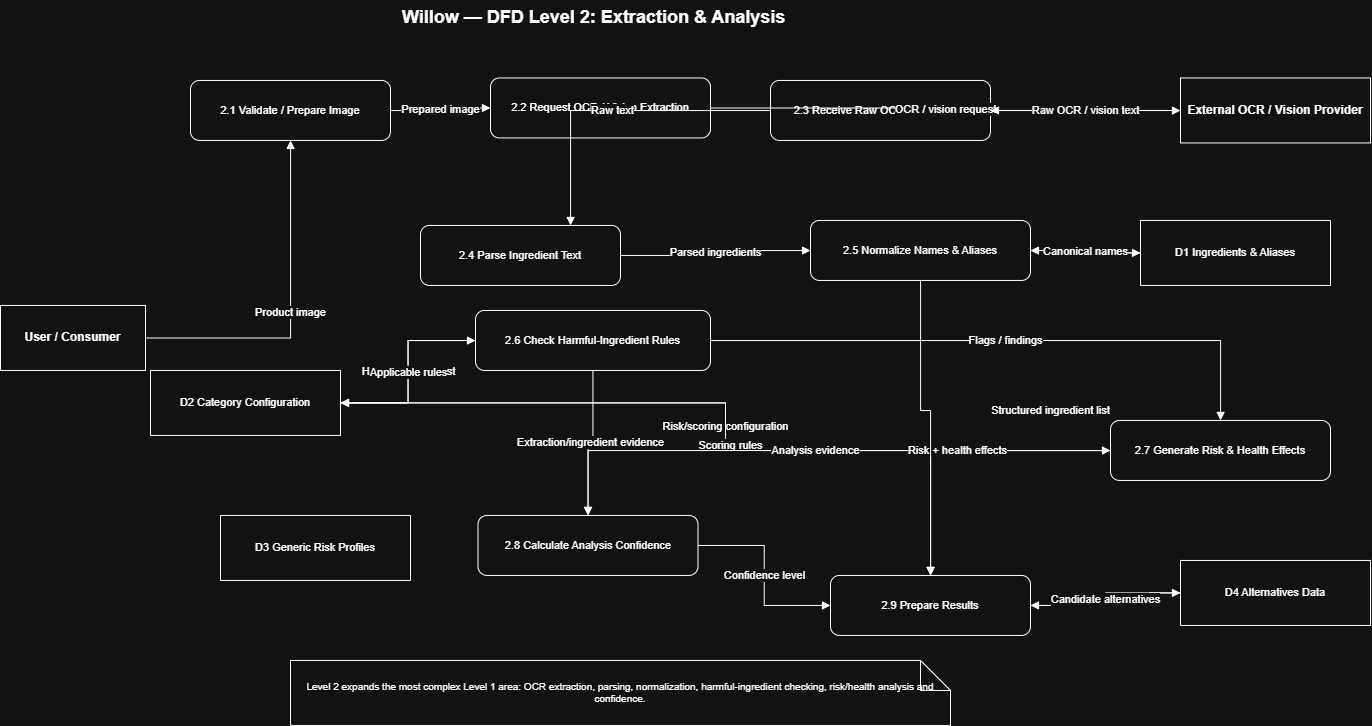

The diagram above was exported from draw.io. Its source (the exported page's mxGraphModel, read from the mxfile embedded in the PNG):
<mxGraphModel dx="1873" dy="1031" grid="1" gridSize="10" guides="1" tooltips="1" connect="1" arrows="1" fold="1" page="1" pageScale="1" pageWidth="1400" pageHeight="900" math="0" shadow="0">
  <root>
    <mxCell id="0" />
    <mxCell id="1" parent="0" />
    <mxCell id="t2" parent="1" style="text;html=1;fontSize=18;fontStyle=1;" value="Willow — DFD Level 2: Extraction &amp; Analysis" vertex="1">
      <mxGeometry height="45" width="440" x="430" y="20" as="geometry" />
    </mxCell>
    <mxCell id="u2" parent="1" style="shape=rectangle;whiteSpace=wrap;html=1;fontStyle=1;fontSize=12;" value="User / Consumer" vertex="1">
      <mxGeometry height="65" width="145" x="30" y="325" as="geometry" />
    </mxCell>
    <mxCell id="o2" parent="1" style="shape=rectangle;whiteSpace=wrap;html=1;fontStyle=1;fontSize=12;" value="External OCR / Vision Provider" vertex="1">
      <mxGeometry height="65" width="190" x="1210" y="97.5" as="geometry" />
    </mxCell>
    <mxCell id="p21" parent="1" style="rounded=1;whiteSpace=wrap;html=1;fontSize=11;" value="2.1 Validate / Prepare Image" vertex="1">
      <mxGeometry height="60" width="200" x="220" y="100" as="geometry" />
    </mxCell>
    <mxCell id="p22" parent="1" style="rounded=1;whiteSpace=wrap;html=1;fontSize=11;" value="2.2 Request OCR / Vision Extraction" vertex="1">
      <mxGeometry height="60" width="220" x="520" y="97.5" as="geometry" />
    </mxCell>
    <mxCell id="p23" parent="1" style="rounded=1;whiteSpace=wrap;html=1;fontSize=11;" value="2.3 Receive Raw OCR / Vision Text" vertex="1">
      <mxGeometry height="60" width="220" x="800" y="100" as="geometry" />
    </mxCell>
    <mxCell id="p24" parent="1" style="rounded=1;whiteSpace=wrap;html=1;fontSize=11;" value="2.4 Parse Ingredient Text" vertex="1">
      <mxGeometry height="60" width="200" x="450" y="245" as="geometry" />
    </mxCell>
    <mxCell id="p25" parent="1" style="rounded=1;whiteSpace=wrap;html=1;fontSize=11;" value="2.5 Normalize Names &amp; Aliases" vertex="1">
      <mxGeometry height="60" width="220" x="840" y="240" as="geometry" />
    </mxCell>
    <mxCell id="p26" parent="1" style="rounded=1;whiteSpace=wrap;html=1;fontSize=11;" value="2.6 Check Harmful-Ingredient Rules" vertex="1">
      <mxGeometry height="60" width="235" x="505" y="330" as="geometry" />
    </mxCell>
    <mxCell id="p27" parent="1" style="rounded=1;whiteSpace=wrap;html=1;fontSize=11;" value="2.7 Generate Risk &amp; Health Effects" vertex="1">
      <mxGeometry height="60" width="220" x="1140" y="440" as="geometry" />
    </mxCell>
    <mxCell id="p28" parent="1" style="rounded=1;whiteSpace=wrap;html=1;fontSize=11;" value="2.8 Calculate Analysis Confidence" vertex="1">
      <mxGeometry height="60" width="220" x="507.5" y="535" as="geometry" />
    </mxCell>
    <mxCell id="p29" parent="1" style="rounded=1;whiteSpace=wrap;html=1;fontSize=11;" value="2.9 Prepare Results" vertex="1">
      <mxGeometry height="60" width="200" x="860" y="595" as="geometry" />
    </mxCell>
    <mxCell id="d21" parent="1" style="shape=partialRectangle;whiteSpace=wrap;html=1;fontSize=11;fillColor=none;" value="D1 Ingredients &amp; Aliases" vertex="1">
      <mxGeometry height="65" width="190" x="1170" y="240" as="geometry" />
    </mxCell>
    <mxCell id="d22" parent="1" style="shape=partialRectangle;whiteSpace=wrap;html=1;fontSize=11;fillColor=none;" value="D2 Category Configuration" vertex="1">
      <mxGeometry height="65" width="190" x="180" y="390" as="geometry" />
    </mxCell>
    <mxCell id="d23" parent="1" style="shape=partialRectangle;whiteSpace=wrap;html=1;fontSize=11;fillColor=none;" value="D3 Generic Risk Profiles" vertex="1">
      <mxGeometry height="65" width="190" x="250" y="535" as="geometry" />
    </mxCell>
    <mxCell id="d24" parent="1" style="shape=partialRectangle;whiteSpace=wrap;html=1;fontSize=11;fillColor=none;" value="D4 Alternatives Data" vertex="1">
      <mxGeometry height="65" width="190" x="1210" y="580" as="geometry" />
    </mxCell>
    <mxCell id="l21" edge="1" parent="1" source="u2" style="edgeStyle=orthogonalEdgeStyle;rounded=0;orthogonalLoop=1;jettySize=auto;html=1;endArrow=block;endFill=1;" target="p21" value="Product image">
      <mxGeometry relative="1" as="geometry" />
    </mxCell>
    <mxCell id="l22" edge="1" parent="1" source="p21" style="edgeStyle=orthogonalEdgeStyle;rounded=0;orthogonalLoop=1;jettySize=auto;html=1;endArrow=block;endFill=1;" target="p22" value="Prepared image">
      <mxGeometry relative="1" as="geometry" />
    </mxCell>
    <mxCell id="l23" edge="1" parent="1" source="p22" style="edgeStyle=orthogonalEdgeStyle;rounded=0;orthogonalLoop=1;jettySize=auto;html=1;endArrow=block;endFill=1;" target="o2" value="OCR / vision request">
      <mxGeometry relative="1" as="geometry" />
    </mxCell>
    <mxCell id="l24" edge="1" parent="1" source="o2" style="edgeStyle=orthogonalEdgeStyle;rounded=0;orthogonalLoop=1;jettySize=auto;html=1;endArrow=block;endFill=1;" target="p23" value="Raw OCR / vision text">
      <mxGeometry relative="1" as="geometry" />
    </mxCell>
    <mxCell id="l25" edge="1" parent="1" source="p23" style="edgeStyle=orthogonalEdgeStyle;rounded=0;orthogonalLoop=1;jettySize=auto;html=1;endArrow=block;endFill=1;" target="p24" value="Raw text">
      <mxGeometry relative="1" as="geometry">
        <Array as="points">
          <mxPoint x="600.07" y="130" />
        </Array>
      </mxGeometry>
    </mxCell>
    <mxCell id="l26" edge="1" parent="1" source="p24" style="edgeStyle=orthogonalEdgeStyle;rounded=0;orthogonalLoop=1;jettySize=auto;html=1;endArrow=block;endFill=1;" target="p25" value="Parsed ingredients">
      <mxGeometry relative="1" as="geometry" />
    </mxCell>
    <mxCell id="l27" edge="1" parent="1" source="p25" style="edgeStyle=orthogonalEdgeStyle;rounded=0;orthogonalLoop=1;jettySize=auto;html=1;endArrow=block;endFill=1;" target="d21" value="Alias lookup">
      <mxGeometry relative="1" as="geometry" />
    </mxCell>
    <mxCell id="l28" edge="1" parent="1" source="d21" style="edgeStyle=orthogonalEdgeStyle;rounded=0;orthogonalLoop=1;jettySize=auto;html=1;endArrow=block;endFill=1;" target="p25" value="Canonical names">
      <mxGeometry relative="1" as="geometry" />
    </mxCell>
    <mxCell id="l30" edge="1" parent="1" source="p26" style="edgeStyle=orthogonalEdgeStyle;rounded=0;orthogonalLoop=1;jettySize=auto;html=1;endArrow=block;endFill=1;" target="d22" value="Harm rules request">
      <mxGeometry relative="1" as="geometry" />
    </mxCell>
    <mxCell id="l31" edge="1" parent="1" source="d22" style="edgeStyle=orthogonalEdgeStyle;rounded=0;orthogonalLoop=1;jettySize=auto;html=1;endArrow=block;endFill=1;" target="p26" value="Applicable rules">
      <mxGeometry relative="1" as="geometry" />
    </mxCell>
    <mxCell id="l32" edge="1" parent="1" source="p26" style="edgeStyle=orthogonalEdgeStyle;rounded=0;orthogonalLoop=1;jettySize=auto;html=1;endArrow=block;endFill=1;" target="p27" value="Flags / findings">
      <mxGeometry relative="1" as="geometry" />
    </mxCell>
    <mxCell id="l33" edge="1" parent="1" source="p27" style="edgeStyle=orthogonalEdgeStyle;rounded=0;orthogonalLoop=1;jettySize=auto;html=1;endArrow=block;endFill=1;" target="d22" value="Risk/scoring configuration">
      <mxGeometry relative="1" as="geometry" />
    </mxCell>
    <mxCell id="l34" edge="1" parent="1" source="d22" style="edgeStyle=orthogonalEdgeStyle;rounded=0;orthogonalLoop=1;jettySize=auto;html=1;endArrow=block;endFill=1;" target="p27" value="Scoring rules">
      <mxGeometry relative="1" x="0.0467" y="5" as="geometry">
        <mxPoint as="offset" />
      </mxGeometry>
    </mxCell>
    <mxCell id="l35" edge="1" parent="1" source="p26" style="edgeStyle=orthogonalEdgeStyle;rounded=0;orthogonalLoop=1;jettySize=auto;html=1;endArrow=block;endFill=1;" target="p28" value="Extraction/ingredient evidence">
      <mxGeometry relative="1" as="geometry" />
    </mxCell>
    <mxCell id="l36" edge="1" parent="1" source="p27" style="edgeStyle=orthogonalEdgeStyle;rounded=0;orthogonalLoop=1;jettySize=auto;html=1;endArrow=block;endFill=1;" target="p28" value="Analysis evidence">
      <mxGeometry relative="1" as="geometry" />
    </mxCell>
    <mxCell id="l37" edge="1" parent="1" source="p28" style="edgeStyle=orthogonalEdgeStyle;rounded=0;orthogonalLoop=1;jettySize=auto;html=1;endArrow=block;endFill=1;" target="p29" value="Confidence level">
      <mxGeometry relative="1" as="geometry" />
    </mxCell>
    <mxCell id="l38" edge="1" parent="1" source="p27" style="edgeStyle=orthogonalEdgeStyle;rounded=0;orthogonalLoop=1;jettySize=auto;html=1;endArrow=block;endFill=1;" target="p29" value="Risk + health effects">
      <mxGeometry relative="1" as="geometry" />
    </mxCell>
    <mxCell id="l39" edge="1" parent="1" source="p25" style="edgeStyle=orthogonalEdgeStyle;rounded=0;orthogonalLoop=1;jettySize=auto;html=1;endArrow=block;endFill=1;" target="p29" value="Structured ingredient list">
      <mxGeometry relative="1" x="-0.0814" y="120" as="geometry">
        <mxPoint as="offset" />
        <Array as="points">
          <mxPoint x="950.09" y="430.09" />
          <mxPoint x="960.09" y="430.09" />
        </Array>
      </mxGeometry>
    </mxCell>
    <mxCell id="l40" edge="1" parent="1" source="p29" style="edgeStyle=orthogonalEdgeStyle;rounded=0;orthogonalLoop=1;jettySize=auto;html=1;endArrow=block;endFill=1;" target="d24" value="Alternative lookup">
      <mxGeometry relative="1" as="geometry" />
    </mxCell>
    <mxCell id="l41" edge="1" parent="1" source="d24" style="edgeStyle=orthogonalEdgeStyle;rounded=0;orthogonalLoop=1;jettySize=auto;html=1;endArrow=block;endFill=1;" target="p29" value="Candidate alternatives">
      <mxGeometry relative="1" as="geometry" />
    </mxCell>
    <mxCell id="n21" parent="1" style="shape=note;whiteSpace=wrap;html=1;fontSize=10;" value="Level 2 expands the most complex Level 1 area: OCR extraction, parsing, normalization, harmful-ingredient checking, risk/health analysis and confidence." vertex="1">
      <mxGeometry height="65" width="660" x="320" y="680" as="geometry" />
    </mxCell>
  </root>
</mxGraphModel>